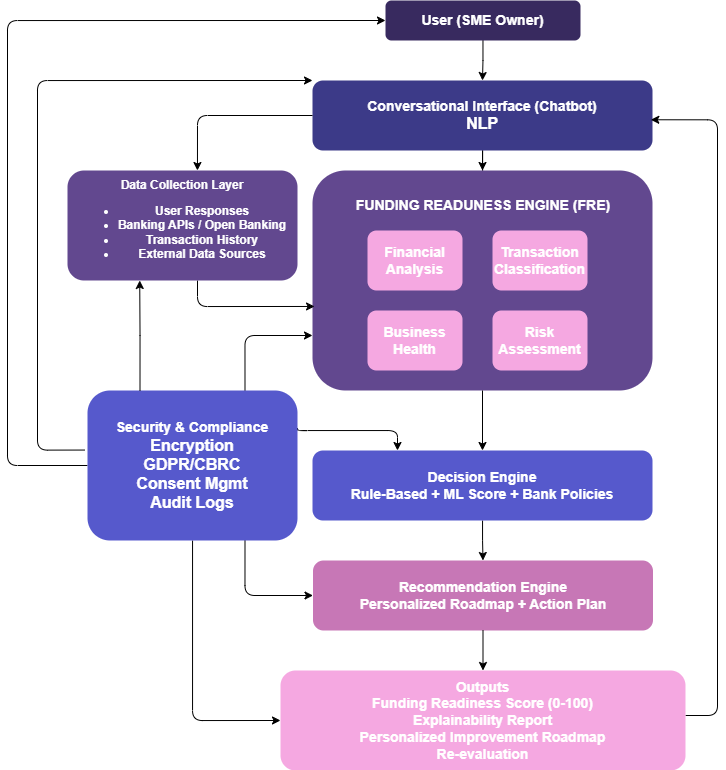

The diagram above was exported from draw.io. Its source (the exported page's mxGraphModel, read from the mxfile embedded in the PNG):
<mxGraphModel dx="1518" dy="885" grid="1" gridSize="10" guides="1" tooltips="1" connect="1" arrows="1" fold="1" page="1" pageScale="1" pageWidth="850" pageHeight="1100" math="0" shadow="0">
  <root>
    <mxCell id="0" />
    <mxCell id="1" parent="0" />
    <mxCell id="WP0edNJPXzINCWqeQBra-20" edge="1" parent="1" source="WP0edNJPXzINCWqeQBra-2" style="edgeStyle=orthogonalEdgeStyle;rounded=0;orthogonalLoop=1;jettySize=auto;html=1;entryX=0.5;entryY=0;entryDx=0;entryDy=0;" target="WP0edNJPXzINCWqeQBra-3">
      <mxGeometry relative="1" as="geometry" />
    </mxCell>
    <mxCell id="WP0edNJPXzINCWqeQBra-2" parent="1" style="rounded=1;whiteSpace=wrap;html=1;fillColor=#382A5F;strokeColor=none;" value="&lt;font style=&quot;color: rgb(255, 255, 255); font-size: 14px;&quot;&gt;&lt;b&gt;User (SME Owner)&lt;/b&gt;&lt;/font&gt;" vertex="1">
      <mxGeometry height="40" width="195" x="448" y="170" as="geometry" />
    </mxCell>
    <mxCell id="WP0edNJPXzINCWqeQBra-23" edge="1" parent="1" source="WP0edNJPXzINCWqeQBra-3" style="edgeStyle=orthogonalEdgeStyle;rounded=0;orthogonalLoop=1;jettySize=auto;html=1;entryX=0.5;entryY=0;entryDx=0;entryDy=0;" target="WP0edNJPXzINCWqeQBra-4">
      <mxGeometry relative="1" as="geometry" />
    </mxCell>
    <mxCell id="WP0edNJPXzINCWqeQBra-31" edge="1" parent="1" source="WP0edNJPXzINCWqeQBra-3" style="edgeStyle=orthogonalEdgeStyle;rounded=1;orthogonalLoop=1;jettySize=auto;html=1;exitX=0;exitY=0;exitDx=0;exitDy=0;entryX=-0.013;entryY=0.397;entryDx=0;entryDy=0;entryPerimeter=0;startArrow=classic;startFill=1;endArrow=none;endFill=0;curved=0;" target="WP0edNJPXzINCWqeQBra-15">
      <mxGeometry relative="1" as="geometry">
        <Array as="points">
          <mxPoint x="100" y="250" />
          <mxPoint x="100" y="620" />
        </Array>
        <mxPoint x="90" y="620" as="targetPoint" />
      </mxGeometry>
    </mxCell>
    <mxCell id="WP0edNJPXzINCWqeQBra-3" parent="1" style="rounded=1;whiteSpace=wrap;html=1;fillColor=#3C3A88;strokeColor=none;" value="&lt;font style=&quot;color: rgb(255, 255, 255); font-size: 14px;&quot;&gt;&lt;b&gt;Conversational Interface (Chatbot)&lt;/b&gt;&lt;/font&gt;&lt;div&gt;&lt;font style=&quot;color: rgb(255, 255, 255);&quot; size=&quot;3&quot;&gt;&lt;b&gt;&amp;nbsp;NLP&amp;nbsp;&lt;/b&gt;&lt;/font&gt;&lt;/div&gt;" vertex="1">
      <mxGeometry height="70" width="340" x="375" y="250" as="geometry" />
    </mxCell>
    <mxCell id="WP0edNJPXzINCWqeQBra-24" edge="1" parent="1" source="WP0edNJPXzINCWqeQBra-4" style="edgeStyle=orthogonalEdgeStyle;rounded=0;orthogonalLoop=1;jettySize=auto;html=1;entryX=0.5;entryY=0;entryDx=0;entryDy=0;" target="WP0edNJPXzINCWqeQBra-16">
      <mxGeometry relative="1" as="geometry" />
    </mxCell>
    <mxCell id="WP0edNJPXzINCWqeQBra-4" parent="1" style="rounded=1;whiteSpace=wrap;html=1;fillColor=#62488F;strokeColor=none;" value="" vertex="1">
      <mxGeometry height="220" width="340" x="375" y="340" as="geometry" />
    </mxCell>
    <mxCell id="WP0edNJPXzINCWqeQBra-5" parent="1" style="rounded=1;whiteSpace=wrap;html=1;fillColor=#F5A8E1;strokeColor=none;" value="&lt;font style=&quot;color: rgb(255, 255, 255); font-size: 14px;&quot;&gt;&lt;b&gt;Business&lt;br&gt;Health&lt;/b&gt;&lt;/font&gt;" vertex="1">
      <mxGeometry height="60" width="95" x="430" y="480" as="geometry" />
    </mxCell>
    <mxCell id="WP0edNJPXzINCWqeQBra-11" parent="1" style="rounded=1;whiteSpace=wrap;html=1;fillColor=#F5A8E1;strokeColor=none;" value="&lt;font style=&quot;color: rgb(255, 255, 255); font-size: 14px;&quot;&gt;&lt;b&gt;Risk&lt;br&gt;Assessment&lt;/b&gt;&lt;/font&gt;" vertex="1">
      <mxGeometry height="60" width="95" x="555" y="480" as="geometry" />
    </mxCell>
    <mxCell id="WP0edNJPXzINCWqeQBra-12" parent="1" style="rounded=1;whiteSpace=wrap;html=1;fillColor=#F5A8E1;strokeColor=none;" value="&lt;font style=&quot;color: rgb(255, 255, 255); font-size: 14px;&quot;&gt;&lt;b&gt;Transaction&lt;br&gt;Classification&lt;/b&gt;&lt;/font&gt;" vertex="1">
      <mxGeometry height="60" width="95" x="555" y="400" as="geometry" />
    </mxCell>
    <mxCell id="WP0edNJPXzINCWqeQBra-13" parent="1" style="rounded=1;whiteSpace=wrap;html=1;fillColor=#F5A8E1;strokeColor=none;" value="&lt;font style=&quot;color: rgb(255, 255, 255); font-size: 14px;&quot;&gt;&lt;b&gt;Financial&lt;br&gt;Analysis&lt;/b&gt;&lt;/font&gt;" vertex="1">
      <mxGeometry height="60" width="95" x="430" y="400" as="geometry" />
    </mxCell>
    <mxCell id="WP0edNJPXzINCWqeQBra-28" edge="1" parent="1" source="WP0edNJPXzINCWqeQBra-14" style="edgeStyle=orthogonalEdgeStyle;rounded=1;orthogonalLoop=1;jettySize=auto;html=1;entryX=0.006;entryY=0.618;entryDx=0;entryDy=0;entryPerimeter=0;curved=0;" target="WP0edNJPXzINCWqeQBra-4">
      <mxGeometry relative="1" as="geometry">
        <Array as="points">
          <mxPoint x="260" y="476" />
        </Array>
        <mxPoint x="320" y="480" as="targetPoint" />
      </mxGeometry>
    </mxCell>
    <mxCell id="WP0edNJPXzINCWqeQBra-14" parent="1" style="rounded=1;whiteSpace=wrap;html=1;fillColor=#62488F;strokeColor=none;" value="&lt;font style=&quot;color: rgb(255, 255, 255);&quot;&gt;&lt;b&gt;Data Collection Layer&lt;br&gt;&lt;ul style=&quot;&quot;&gt;&lt;li style=&quot;&quot;&gt;&lt;span style=&quot;background-color: transparent; color: light-dark(rgb(0, 0, 0), rgb(255, 255, 255));&quot;&gt;&lt;font style=&quot;color: rgb(255, 255, 255);&quot;&gt;User Responses&lt;/font&gt;&lt;/span&gt;&lt;/li&gt;&lt;li style=&quot;&quot;&gt;&lt;span style=&quot;background-color: transparent; color: light-dark(rgb(0, 0, 0), rgb(255, 255, 255));&quot;&gt;&lt;font style=&quot;color: rgb(255, 255, 255);&quot;&gt;Banking APIs / Open Banking&lt;/font&gt;&lt;/span&gt;&lt;/li&gt;&lt;li style=&quot;&quot;&gt;&lt;span style=&quot;background-color: transparent; color: light-dark(rgb(0, 0, 0), rgb(255, 255, 255));&quot;&gt;&lt;font style=&quot;color: rgb(255, 255, 255);&quot;&gt;Transaction History&lt;/font&gt;&lt;/span&gt;&lt;/li&gt;&lt;li style=&quot;&quot;&gt;&lt;span style=&quot;background-color: transparent; color: light-dark(rgb(0, 0, 0), rgb(255, 255, 255));&quot;&gt;&lt;font style=&quot;color: rgb(255, 255, 255);&quot;&gt;External Data Sources&lt;/font&gt;&lt;/span&gt;&lt;/li&gt;&lt;/ul&gt;&lt;/b&gt;&lt;/font&gt;" vertex="1">
      <mxGeometry height="110" width="230" x="130" y="340" as="geometry" />
    </mxCell>
    <mxCell id="WP0edNJPXzINCWqeQBra-33" edge="1" parent="1" source="WP0edNJPXzINCWqeQBra-15" style="edgeStyle=orthogonalEdgeStyle;rounded=1;orthogonalLoop=1;jettySize=auto;html=1;entryX=0;entryY=0.5;entryDx=0;entryDy=0;curved=0;" target="WP0edNJPXzINCWqeQBra-2">
      <mxGeometry relative="1" as="geometry">
        <Array as="points">
          <mxPoint x="70" y="635" />
          <mxPoint x="70" y="190" />
        </Array>
        <mxPoint x="430" y="190" as="targetPoint" />
      </mxGeometry>
    </mxCell>
    <mxCell id="WP0edNJPXzINCWqeQBra-35" edge="1" parent="1" source="WP0edNJPXzINCWqeQBra-15" style="edgeStyle=orthogonalEdgeStyle;rounded=1;orthogonalLoop=1;jettySize=auto;html=1;exitX=0.75;exitY=0;exitDx=0;exitDy=0;entryX=0;entryY=0.75;entryDx=0;entryDy=0;curved=0;" target="WP0edNJPXzINCWqeQBra-4">
      <mxGeometry relative="1" as="geometry">
        <Array as="points">
          <mxPoint x="308" y="505" />
        </Array>
        <mxPoint x="320" y="510" as="targetPoint" />
      </mxGeometry>
    </mxCell>
    <mxCell id="WP0edNJPXzINCWqeQBra-36" edge="1" parent="1" source="WP0edNJPXzINCWqeQBra-15" style="edgeStyle=orthogonalEdgeStyle;rounded=1;orthogonalLoop=1;jettySize=auto;html=1;exitX=1;exitY=0.25;exitDx=0;exitDy=0;curved=0;entryX=0.25;entryY=0;entryDx=0;entryDy=0;" target="WP0edNJPXzINCWqeQBra-16">
      <mxGeometry relative="1" as="geometry">
        <Array as="points">
          <mxPoint x="360" y="600" />
          <mxPoint x="460" y="600" />
        </Array>
        <mxPoint x="480" y="600" as="targetPoint" />
      </mxGeometry>
    </mxCell>
    <mxCell id="WP0edNJPXzINCWqeQBra-37" edge="1" parent="1" source="WP0edNJPXzINCWqeQBra-15" style="edgeStyle=orthogonalEdgeStyle;rounded=1;orthogonalLoop=1;jettySize=auto;html=1;exitX=0.75;exitY=1;exitDx=0;exitDy=0;entryX=0;entryY=0.5;entryDx=0;entryDy=0;curved=0;" target="WP0edNJPXzINCWqeQBra-17">
      <mxGeometry relative="1" as="geometry" />
    </mxCell>
    <mxCell id="WP0edNJPXzINCWqeQBra-38" edge="1" parent="1" source="WP0edNJPXzINCWqeQBra-15" style="edgeStyle=orthogonalEdgeStyle;rounded=1;orthogonalLoop=1;jettySize=auto;html=1;entryX=0;entryY=0.5;entryDx=0;entryDy=0;curved=0;" target="WP0edNJPXzINCWqeQBra-18">
      <mxGeometry relative="1" as="geometry" />
    </mxCell>
    <mxCell id="WP0edNJPXzINCWqeQBra-15" parent="1" style="rounded=1;whiteSpace=wrap;html=1;fillColor=#5659CC;strokeColor=none;" value="&lt;b&gt;&lt;font style=&quot;font-size: 14px; color: rgb(255, 255, 255);&quot;&gt;Security &amp;amp; Compliance&lt;/font&gt;&lt;/b&gt;&lt;div&gt;&lt;b style=&quot;background-color: transparent; color: light-dark(rgb(0, 0, 0), rgb(255, 255, 255));&quot;&gt;&lt;font size=&quot;3&quot; style=&quot;color: rgb(255, 255, 255);&quot;&gt;Encryption&lt;/font&gt;&lt;/b&gt;&lt;br&gt;&lt;b style=&quot;background-color: transparent; color: light-dark(rgb(0, 0, 0), rgb(255, 255, 255));&quot;&gt;&lt;font size=&quot;3&quot; style=&quot;color: rgb(255, 255, 255);&quot;&gt;GDPR/CBRC&lt;/font&gt;&lt;/b&gt;&lt;br&gt;&lt;b style=&quot;background-color: transparent; color: light-dark(rgb(0, 0, 0), rgb(255, 255, 255));&quot;&gt;&lt;font size=&quot;3&quot; style=&quot;color: rgb(255, 255, 255);&quot;&gt;Consent Mgmt&lt;/font&gt;&lt;/b&gt;&lt;br&gt;&lt;b style=&quot;background-color: transparent; color: light-dark(rgb(0, 0, 0), rgb(255, 255, 255));&quot;&gt;&lt;font size=&quot;3&quot; style=&quot;color: rgb(255, 255, 255);&quot;&gt;Audit Logs&lt;/font&gt;&lt;/b&gt;&lt;/div&gt;" vertex="1">
      <mxGeometry height="150" width="210" x="150" y="560" as="geometry" />
    </mxCell>
    <mxCell id="WP0edNJPXzINCWqeQBra-25" edge="1" parent="1" source="WP0edNJPXzINCWqeQBra-16" style="edgeStyle=orthogonalEdgeStyle;rounded=0;orthogonalLoop=1;jettySize=auto;html=1;entryX=0.5;entryY=0;entryDx=0;entryDy=0;" target="WP0edNJPXzINCWqeQBra-17">
      <mxGeometry relative="1" as="geometry" />
    </mxCell>
    <mxCell id="WP0edNJPXzINCWqeQBra-16" parent="1" style="rounded=1;whiteSpace=wrap;html=1;fillColor=#5659CC;strokeColor=none;" value="&lt;font style=&quot;color: rgb(255, 255, 255); font-size: 14px;&quot;&gt;&lt;b&gt;Decision Engine&lt;br&gt;Rule-Based + ML Score + Bank Policies&lt;/b&gt;&lt;/font&gt;" vertex="1">
      <mxGeometry height="70" width="340" x="375" y="620" as="geometry" />
    </mxCell>
    <mxCell id="WP0edNJPXzINCWqeQBra-26" edge="1" parent="1" source="WP0edNJPXzINCWqeQBra-17" style="edgeStyle=orthogonalEdgeStyle;rounded=0;orthogonalLoop=1;jettySize=auto;html=1;entryX=0.5;entryY=0;entryDx=0;entryDy=0;" target="WP0edNJPXzINCWqeQBra-18">
      <mxGeometry relative="1" as="geometry" />
    </mxCell>
    <mxCell id="WP0edNJPXzINCWqeQBra-17" parent="1" style="rounded=1;whiteSpace=wrap;html=1;fillColor=#C777B6;strokeColor=none;" value="&lt;font style=&quot;color: rgb(255, 255, 255); font-size: 14px;&quot;&gt;&lt;b style=&quot;&quot;&gt;Recommendation Engine&lt;/b&gt;&lt;/font&gt;&lt;div&gt;&lt;b&gt;&lt;font style=&quot;color: rgb(255, 255, 255); font-size: 14px;&quot;&gt;Personalized Roadmap + Action Plan&lt;/font&gt;&lt;/b&gt;&lt;/div&gt;" vertex="1">
      <mxGeometry height="70" width="340" x="375.5" y="730" as="geometry" />
    </mxCell>
    <mxCell id="WP0edNJPXzINCWqeQBra-29" edge="1" parent="1" source="WP0edNJPXzINCWqeQBra-18" style="edgeStyle=orthogonalEdgeStyle;rounded=1;orthogonalLoop=1;jettySize=auto;html=1;entryX=0.995;entryY=0.561;entryDx=0;entryDy=0;entryPerimeter=0;curved=0;" target="WP0edNJPXzINCWqeQBra-3">
      <mxGeometry relative="1" as="geometry">
        <Array as="points">
          <mxPoint x="780" y="885" />
          <mxPoint x="780" y="289" />
        </Array>
        <mxPoint x="720" y="290" as="targetPoint" />
      </mxGeometry>
    </mxCell>
    <mxCell id="WP0edNJPXzINCWqeQBra-18" parent="1" style="rounded=1;whiteSpace=wrap;html=1;fillColor=#F5A8E1;strokeColor=none;" value="&lt;font style=&quot;color: rgb(255, 255, 255); font-size: 14px;&quot;&gt;&lt;b style=&quot;&quot;&gt;Outputs&lt;/b&gt;&lt;/font&gt;&lt;div&gt;&lt;b&gt;&lt;font style=&quot;color: rgb(255, 255, 255); font-size: 14px;&quot;&gt;&lt;span style=&quot;background-color: transparent;&quot;&gt;Funding Readiness Score (0-100)&lt;/span&gt;&lt;br&gt;&lt;span style=&quot;background-color: transparent;&quot;&gt;Explainability Report&lt;/span&gt;&lt;br&gt;&lt;span style=&quot;background-color: transparent;&quot;&gt;Personalized Improvement Roadmap&lt;/span&gt;&lt;br&gt;&lt;span style=&quot;background-color: transparent;&quot;&gt;Re-evaluation&lt;/span&gt;&lt;/font&gt;&lt;/b&gt;&lt;/div&gt;" vertex="1">
      <mxGeometry height="100" width="405" x="343" y="840" as="geometry" />
    </mxCell>
    <mxCell id="WP0edNJPXzINCWqeQBra-19" parent="1" style="text;html=1;whiteSpace=wrap;strokeColor=none;fillColor=none;align=center;verticalAlign=middle;rounded=0;" value="&lt;font style=&quot;color: rgb(255, 255, 255); font-size: 14px;&quot;&gt;&lt;b&gt;FUNDING READUNESS ENGINE (FRE)&lt;/b&gt;&lt;/font&gt;" vertex="1">
      <mxGeometry height="30" width="270" x="410.5" y="360" as="geometry" />
    </mxCell>
    <mxCell id="WP0edNJPXzINCWqeQBra-27" edge="1" parent="1" source="WP0edNJPXzINCWqeQBra-3" style="edgeStyle=orthogonalEdgeStyle;rounded=1;orthogonalLoop=1;jettySize=auto;html=1;entryX=0.565;entryY=0;entryDx=0;entryDy=0;entryPerimeter=0;curved=0;" target="WP0edNJPXzINCWqeQBra-14">
      <mxGeometry relative="1" as="geometry" />
    </mxCell>
    <mxCell id="WP0edNJPXzINCWqeQBra-34" edge="1" parent="1" source="WP0edNJPXzINCWqeQBra-15" style="edgeStyle=orthogonalEdgeStyle;rounded=0;orthogonalLoop=1;jettySize=auto;html=1;exitX=0.25;exitY=0;exitDx=0;exitDy=0;entryX=0.314;entryY=1;entryDx=0;entryDy=0;entryPerimeter=0;" target="WP0edNJPXzINCWqeQBra-14">
      <mxGeometry relative="1" as="geometry" />
    </mxCell>
  </root>
</mxGraphModel>